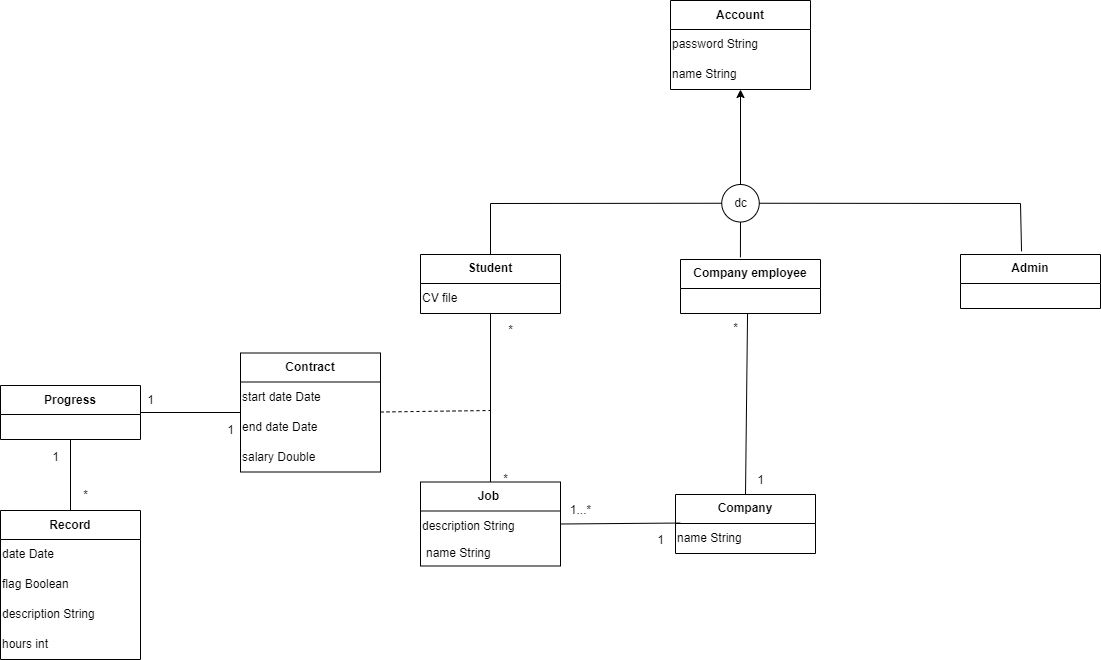

The diagram above was exported from draw.io. Its source (the exported page's mxGraphModel, read from the mxfile embedded in the PNG):
<mxGraphModel dx="1313" dy="1816" grid="1" gridSize="10" guides="1" tooltips="1" connect="1" arrows="1" fold="1" page="1" pageScale="1" pageWidth="850" pageHeight="1100" math="0" shadow="0">
  <root>
    <mxCell id="0" />
    <mxCell id="1" parent="0" />
    <mxCell id="y6ids1CNxdz26SsTaKLd-6" value="Account" style="swimlane;fontStyle=1;align=center;verticalAlign=middle;childLayout=stackLayout;horizontal=1;startSize=29;horizontalStack=0;resizeParent=1;resizeParentMax=0;resizeLast=0;collapsible=0;marginBottom=0;html=1;whiteSpace=wrap;" vertex="1" parent="1">
      <mxGeometry x="700" y="-10" width="140" height="89" as="geometry" />
    </mxCell>
    <mxCell id="y6ids1CNxdz26SsTaKLd-10" value="password String" style="text;html=1;align=left;verticalAlign=middle;resizable=0;points=[];autosize=1;strokeColor=none;fillColor=none;" vertex="1" parent="y6ids1CNxdz26SsTaKLd-6">
      <mxGeometry y="29" width="140" height="30" as="geometry" />
    </mxCell>
    <mxCell id="y6ids1CNxdz26SsTaKLd-9" value="name String" style="text;html=1;align=left;verticalAlign=middle;resizable=0;points=[];autosize=1;strokeColor=none;fillColor=none;" vertex="1" parent="y6ids1CNxdz26SsTaKLd-6">
      <mxGeometry y="59" width="140" height="30" as="geometry" />
    </mxCell>
    <mxCell id="y6ids1CNxdz26SsTaKLd-11" value="Student" style="swimlane;fontStyle=1;align=center;verticalAlign=middle;childLayout=stackLayout;horizontal=1;startSize=29;horizontalStack=0;resizeParent=1;resizeParentMax=0;resizeLast=0;collapsible=0;marginBottom=0;html=1;whiteSpace=wrap;" vertex="1" parent="1">
      <mxGeometry x="450" y="244" width="140" height="59" as="geometry" />
    </mxCell>
    <mxCell id="y6ids1CNxdz26SsTaKLd-73" value="CV file" style="text;html=1;align=left;verticalAlign=middle;resizable=0;points=[];autosize=1;strokeColor=none;fillColor=none;" vertex="1" parent="y6ids1CNxdz26SsTaKLd-11">
      <mxGeometry y="29" width="140" height="30" as="geometry" />
    </mxCell>
    <mxCell id="y6ids1CNxdz26SsTaKLd-15" value="Admin" style="swimlane;fontStyle=1;align=center;verticalAlign=top;childLayout=stackLayout;horizontal=1;startSize=29;horizontalStack=0;resizeParent=1;resizeParentMax=0;resizeLast=0;collapsible=0;marginBottom=0;html=1;whiteSpace=wrap;" vertex="1" parent="1">
      <mxGeometry x="990" y="244" width="140" height="54" as="geometry" />
    </mxCell>
    <mxCell id="y6ids1CNxdz26SsTaKLd-18" value="Company employee" style="swimlane;fontStyle=1;align=center;verticalAlign=middle;childLayout=stackLayout;horizontal=1;startSize=29;horizontalStack=0;resizeParent=1;resizeParentMax=0;resizeLast=0;collapsible=0;marginBottom=0;html=1;whiteSpace=wrap;" vertex="1" parent="1">
      <mxGeometry x="710" y="249" width="140" height="54" as="geometry" />
    </mxCell>
    <mxCell id="y6ids1CNxdz26SsTaKLd-22" value="Company" style="swimlane;fontStyle=1;align=center;verticalAlign=middle;childLayout=stackLayout;horizontal=1;startSize=29;horizontalStack=0;resizeParent=1;resizeParentMax=0;resizeLast=0;collapsible=0;marginBottom=0;html=1;whiteSpace=wrap;" vertex="1" parent="1">
      <mxGeometry x="705" y="484" width="140" height="59" as="geometry" />
    </mxCell>
    <mxCell id="y6ids1CNxdz26SsTaKLd-72" value="name String" style="text;html=1;align=left;verticalAlign=middle;resizable=0;points=[];autosize=1;strokeColor=none;fillColor=none;" vertex="1" parent="y6ids1CNxdz26SsTaKLd-22">
      <mxGeometry y="29" width="140" height="30" as="geometry" />
    </mxCell>
    <mxCell id="y6ids1CNxdz26SsTaKLd-25" value="Job&amp;nbsp;" style="swimlane;fontStyle=1;align=center;verticalAlign=middle;childLayout=stackLayout;horizontal=1;startSize=29;horizontalStack=0;resizeParent=1;resizeParentMax=0;resizeLast=0;collapsible=0;marginBottom=0;html=1;whiteSpace=wrap;" vertex="1" parent="1">
      <mxGeometry x="450" y="471.5" width="140" height="84" as="geometry" />
    </mxCell>
    <mxCell id="y6ids1CNxdz26SsTaKLd-75" value="description String" style="text;html=1;align=left;verticalAlign=middle;resizable=0;points=[];autosize=1;strokeColor=none;fillColor=none;" vertex="1" parent="y6ids1CNxdz26SsTaKLd-25">
      <mxGeometry y="29" width="140" height="30" as="geometry" />
    </mxCell>
    <mxCell id="y6ids1CNxdz26SsTaKLd-27" value="name String" style="text;html=1;strokeColor=none;fillColor=none;align=left;verticalAlign=middle;spacingLeft=4;spacingRight=4;overflow=hidden;rotatable=0;points=[[0,0.5],[1,0.5]];portConstraint=eastwest;whiteSpace=wrap;" vertex="1" parent="y6ids1CNxdz26SsTaKLd-25">
      <mxGeometry y="59" width="140" height="25" as="geometry" />
    </mxCell>
    <mxCell id="y6ids1CNxdz26SsTaKLd-28" value="Contract" style="swimlane;fontStyle=1;align=center;verticalAlign=middle;childLayout=stackLayout;horizontal=1;startSize=29;horizontalStack=0;resizeParent=1;resizeParentMax=0;resizeLast=0;collapsible=0;marginBottom=0;html=1;whiteSpace=wrap;" vertex="1" parent="1">
      <mxGeometry x="270" y="342.5" width="140" height="119" as="geometry" />
    </mxCell>
    <mxCell id="y6ids1CNxdz26SsTaKLd-59" value="start date Date" style="text;html=1;align=left;verticalAlign=middle;resizable=0;points=[];autosize=1;strokeColor=none;fillColor=none;" vertex="1" parent="y6ids1CNxdz26SsTaKLd-28">
      <mxGeometry y="29" width="140" height="30" as="geometry" />
    </mxCell>
    <mxCell id="y6ids1CNxdz26SsTaKLd-60" value="end date Date" style="text;html=1;align=left;verticalAlign=middle;resizable=0;points=[];autosize=1;strokeColor=none;fillColor=none;" vertex="1" parent="y6ids1CNxdz26SsTaKLd-28">
      <mxGeometry y="59" width="140" height="30" as="geometry" />
    </mxCell>
    <mxCell id="y6ids1CNxdz26SsTaKLd-74" value="salary Double" style="text;html=1;align=left;verticalAlign=middle;resizable=0;points=[];autosize=1;strokeColor=none;fillColor=none;" vertex="1" parent="y6ids1CNxdz26SsTaKLd-28">
      <mxGeometry y="89" width="140" height="30" as="geometry" />
    </mxCell>
    <mxCell id="y6ids1CNxdz26SsTaKLd-31" value="" style="ellipse;whiteSpace=wrap;html=1;aspect=fixed;" vertex="1" parent="1">
      <mxGeometry x="751.25" y="174" width="37.5" height="37.5" as="geometry" />
    </mxCell>
    <mxCell id="y6ids1CNxdz26SsTaKLd-33" value="" style="endArrow=classic;html=1;rounded=0;exitX=0.5;exitY=0;exitDx=0;exitDy=0;" edge="1" parent="1" source="y6ids1CNxdz26SsTaKLd-31" target="y6ids1CNxdz26SsTaKLd-9">
      <mxGeometry width="50" height="50" relative="1" as="geometry">
        <mxPoint x="770" y="314" as="sourcePoint" />
        <mxPoint x="820" y="264" as="targetPoint" />
      </mxGeometry>
    </mxCell>
    <mxCell id="y6ids1CNxdz26SsTaKLd-35" value="" style="endArrow=none;html=1;rounded=0;entryX=0;entryY=0.5;entryDx=0;entryDy=0;" edge="1" parent="1" target="y6ids1CNxdz26SsTaKLd-31">
      <mxGeometry width="50" height="50" relative="1" as="geometry">
        <mxPoint x="520" y="244" as="sourcePoint" />
        <mxPoint x="820" y="264" as="targetPoint" />
        <Array as="points">
          <mxPoint x="520" y="193" />
        </Array>
      </mxGeometry>
    </mxCell>
    <mxCell id="y6ids1CNxdz26SsTaKLd-36" value="" style="endArrow=none;html=1;rounded=0;entryX=0.5;entryY=1;entryDx=0;entryDy=0;exitX=0.428;exitY=-0.04;exitDx=0;exitDy=0;exitPerimeter=0;" edge="1" parent="1" source="y6ids1CNxdz26SsTaKLd-18" target="y6ids1CNxdz26SsTaKLd-31">
      <mxGeometry width="50" height="50" relative="1" as="geometry">
        <mxPoint x="770" y="314" as="sourcePoint" />
        <mxPoint x="820" y="264" as="targetPoint" />
      </mxGeometry>
    </mxCell>
    <mxCell id="y6ids1CNxdz26SsTaKLd-37" value="" style="endArrow=none;html=1;rounded=0;entryX=1;entryY=0.5;entryDx=0;entryDy=0;exitX=0.436;exitY=-0.059;exitDx=0;exitDy=0;exitPerimeter=0;" edge="1" parent="1" source="y6ids1CNxdz26SsTaKLd-15" target="y6ids1CNxdz26SsTaKLd-31">
      <mxGeometry width="50" height="50" relative="1" as="geometry">
        <mxPoint x="770" y="314" as="sourcePoint" />
        <mxPoint x="820" y="264" as="targetPoint" />
        <Array as="points">
          <mxPoint x="1050" y="193" />
        </Array>
      </mxGeometry>
    </mxCell>
    <mxCell id="y6ids1CNxdz26SsTaKLd-38" value="dc" style="text;html=1;align=center;verticalAlign=middle;resizable=0;points=[];autosize=1;strokeColor=none;fillColor=none;" vertex="1" parent="1">
      <mxGeometry x="750" y="177.75" width="40" height="30" as="geometry" />
    </mxCell>
    <mxCell id="y6ids1CNxdz26SsTaKLd-41" value="" style="endArrow=none;html=1;rounded=0;exitX=0.5;exitY=0;exitDx=0;exitDy=0;" edge="1" parent="1" source="y6ids1CNxdz26SsTaKLd-25">
      <mxGeometry width="50" height="50" relative="1" as="geometry">
        <mxPoint x="770" y="474" as="sourcePoint" />
        <mxPoint x="520" y="303" as="targetPoint" />
        <Array as="points" />
      </mxGeometry>
    </mxCell>
    <mxCell id="y6ids1CNxdz26SsTaKLd-43" value="" style="endArrow=none;dashed=1;html=1;rounded=0;exitX=1;exitY=0.5;exitDx=0;exitDy=0;" edge="1" parent="1">
      <mxGeometry width="50" height="50" relative="1" as="geometry">
        <mxPoint x="410" y="401.5" as="sourcePoint" />
        <mxPoint x="520" y="400" as="targetPoint" />
      </mxGeometry>
    </mxCell>
    <mxCell id="y6ids1CNxdz26SsTaKLd-44" value="" style="endArrow=none;html=1;rounded=0;entryX=0.479;entryY=1.181;entryDx=0;entryDy=0;entryPerimeter=0;exitX=0.5;exitY=0;exitDx=0;exitDy=0;" edge="1" parent="1" source="y6ids1CNxdz26SsTaKLd-22">
      <mxGeometry width="50" height="50" relative="1" as="geometry">
        <mxPoint x="450" y="450" as="sourcePoint" />
        <mxPoint x="777.06" y="302.5250000000001" as="targetPoint" />
      </mxGeometry>
    </mxCell>
    <mxCell id="y6ids1CNxdz26SsTaKLd-45" value="" style="endArrow=none;html=1;rounded=0;entryX=-0.002;entryY=0.141;entryDx=0;entryDy=0;entryPerimeter=0;exitX=1;exitY=0.5;exitDx=0;exitDy=0;" edge="1" parent="1" source="y6ids1CNxdz26SsTaKLd-25">
      <mxGeometry width="50" height="50" relative="1" as="geometry">
        <mxPoint x="450" y="450" as="sourcePoint" />
        <mxPoint x="709.72" y="512.5250000000001" as="targetPoint" />
      </mxGeometry>
    </mxCell>
    <mxCell id="y6ids1CNxdz26SsTaKLd-46" value="Progress" style="swimlane;fontStyle=1;align=center;verticalAlign=middle;childLayout=stackLayout;horizontal=1;startSize=29;horizontalStack=0;resizeParent=1;resizeParentMax=0;resizeLast=0;collapsible=0;marginBottom=0;html=1;whiteSpace=wrap;" vertex="1" parent="1">
      <mxGeometry x="30" y="375" width="140" height="54" as="geometry" />
    </mxCell>
    <mxCell id="y6ids1CNxdz26SsTaKLd-49" value="Record" style="swimlane;fontStyle=1;align=center;verticalAlign=middle;childLayout=stackLayout;horizontal=1;startSize=29;horizontalStack=0;resizeParent=1;resizeParentMax=0;resizeLast=0;collapsible=0;marginBottom=0;html=1;whiteSpace=wrap;" vertex="1" parent="1">
      <mxGeometry x="30" y="500" width="140" height="149" as="geometry" />
    </mxCell>
    <mxCell id="y6ids1CNxdz26SsTaKLd-52" value="date Date" style="text;html=1;align=left;verticalAlign=middle;resizable=0;points=[];autosize=1;strokeColor=none;fillColor=none;" vertex="1" parent="y6ids1CNxdz26SsTaKLd-49">
      <mxGeometry y="29" width="140" height="30" as="geometry" />
    </mxCell>
    <mxCell id="y6ids1CNxdz26SsTaKLd-53" value="flag Boolean" style="text;html=1;align=left;verticalAlign=middle;resizable=0;points=[];autosize=1;strokeColor=none;fillColor=none;" vertex="1" parent="y6ids1CNxdz26SsTaKLd-49">
      <mxGeometry y="59" width="140" height="30" as="geometry" />
    </mxCell>
    <mxCell id="y6ids1CNxdz26SsTaKLd-55" value="description String" style="text;html=1;align=left;verticalAlign=middle;resizable=0;points=[];autosize=1;strokeColor=none;fillColor=none;" vertex="1" parent="y6ids1CNxdz26SsTaKLd-49">
      <mxGeometry y="89" width="140" height="30" as="geometry" />
    </mxCell>
    <mxCell id="y6ids1CNxdz26SsTaKLd-54" value="hours int" style="text;html=1;align=left;verticalAlign=middle;resizable=0;points=[];autosize=1;strokeColor=none;fillColor=none;" vertex="1" parent="y6ids1CNxdz26SsTaKLd-49">
      <mxGeometry y="119" width="140" height="30" as="geometry" />
    </mxCell>
    <mxCell id="y6ids1CNxdz26SsTaKLd-57" value="" style="endArrow=none;html=1;rounded=0;entryX=0.5;entryY=1;entryDx=0;entryDy=0;exitX=0.5;exitY=0;exitDx=0;exitDy=0;" edge="1" parent="1" source="y6ids1CNxdz26SsTaKLd-49" target="y6ids1CNxdz26SsTaKLd-46">
      <mxGeometry width="50" height="50" relative="1" as="geometry">
        <mxPoint x="-20" y="510" as="sourcePoint" />
        <mxPoint x="30" y="460" as="targetPoint" />
      </mxGeometry>
    </mxCell>
    <mxCell id="y6ids1CNxdz26SsTaKLd-58" value="" style="endArrow=none;html=1;rounded=0;entryX=0;entryY=0.5;entryDx=0;entryDy=0;exitX=1;exitY=0.5;exitDx=0;exitDy=0;" edge="1" parent="1" source="y6ids1CNxdz26SsTaKLd-46" target="y6ids1CNxdz26SsTaKLd-28">
      <mxGeometry width="50" height="50" relative="1" as="geometry">
        <mxPoint x="-20" y="510" as="sourcePoint" />
        <mxPoint x="30" y="460" as="targetPoint" />
      </mxGeometry>
    </mxCell>
    <mxCell id="y6ids1CNxdz26SsTaKLd-61" value="1" style="text;html=1;align=center;verticalAlign=middle;resizable=0;points=[];autosize=1;strokeColor=none;fillColor=none;" vertex="1" parent="1">
      <mxGeometry x="70" y="431.5" width="30" height="30" as="geometry" />
    </mxCell>
    <mxCell id="y6ids1CNxdz26SsTaKLd-63" value="*" style="text;html=1;align=center;verticalAlign=middle;resizable=0;points=[];autosize=1;strokeColor=none;fillColor=none;" vertex="1" parent="1">
      <mxGeometry x="100" y="470" width="30" height="30" as="geometry" />
    </mxCell>
    <mxCell id="y6ids1CNxdz26SsTaKLd-64" value="1" style="text;html=1;align=center;verticalAlign=middle;resizable=0;points=[];autosize=1;strokeColor=none;fillColor=none;" vertex="1" parent="1">
      <mxGeometry x="245" y="405" width="30" height="30" as="geometry" />
    </mxCell>
    <mxCell id="y6ids1CNxdz26SsTaKLd-65" value="1" style="text;html=1;align=center;verticalAlign=middle;resizable=0;points=[];autosize=1;strokeColor=none;fillColor=none;" vertex="1" parent="1">
      <mxGeometry x="165" y="375" width="30" height="30" as="geometry" />
    </mxCell>
    <mxCell id="y6ids1CNxdz26SsTaKLd-66" value="*" style="text;html=1;align=center;verticalAlign=middle;resizable=0;points=[];autosize=1;strokeColor=none;fillColor=none;" vertex="1" parent="1">
      <mxGeometry x="525" y="305" width="30" height="30" as="geometry" />
    </mxCell>
    <mxCell id="y6ids1CNxdz26SsTaKLd-67" value="*" style="text;html=1;align=center;verticalAlign=middle;resizable=0;points=[];autosize=1;strokeColor=none;fillColor=none;" vertex="1" parent="1">
      <mxGeometry x="520" y="454" width="30" height="30" as="geometry" />
    </mxCell>
    <mxCell id="y6ids1CNxdz26SsTaKLd-68" value="1" style="text;html=1;align=center;verticalAlign=middle;resizable=0;points=[];autosize=1;strokeColor=none;fillColor=none;" vertex="1" parent="1">
      <mxGeometry x="675" y="515" width="30" height="30" as="geometry" />
    </mxCell>
    <mxCell id="y6ids1CNxdz26SsTaKLd-69" value="1...*" style="text;html=1;align=center;verticalAlign=middle;resizable=0;points=[];autosize=1;strokeColor=none;fillColor=none;" vertex="1" parent="1">
      <mxGeometry x="590" y="485" width="40" height="30" as="geometry" />
    </mxCell>
    <mxCell id="y6ids1CNxdz26SsTaKLd-70" value="1" style="text;html=1;align=center;verticalAlign=middle;resizable=0;points=[];autosize=1;strokeColor=none;fillColor=none;" vertex="1" parent="1">
      <mxGeometry x="775" y="455" width="30" height="30" as="geometry" />
    </mxCell>
    <mxCell id="y6ids1CNxdz26SsTaKLd-71" value="*" style="text;html=1;align=center;verticalAlign=middle;resizable=0;points=[];autosize=1;strokeColor=none;fillColor=none;" vertex="1" parent="1">
      <mxGeometry x="750" y="303" width="30" height="30" as="geometry" />
    </mxCell>
  </root>
</mxGraphModel>